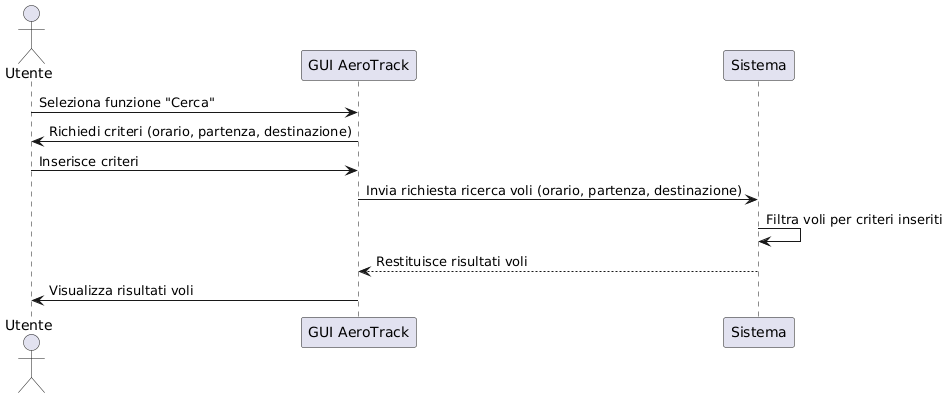

The diagram above was rendered by PlantUML. Its source (embedded in the PNG):
@startuml
actor Utente
participant "GUI AeroTrack" as GUI
participant "Sistema" as SYS

Utente -> GUI : Seleziona funzione "Cerca"
GUI -> Utente : Richiedi criteri (orario, partenza, destinazione)
Utente -> GUI : Inserisce criteri
GUI -> SYS : Invia richiesta ricerca voli (orario, partenza, destinazione)
SYS -> SYS : Filtra voli per criteri inseriti
SYS --> GUI : Restituisce risultati voli
GUI -> Utente : Visualizza risultati voli
@enduml